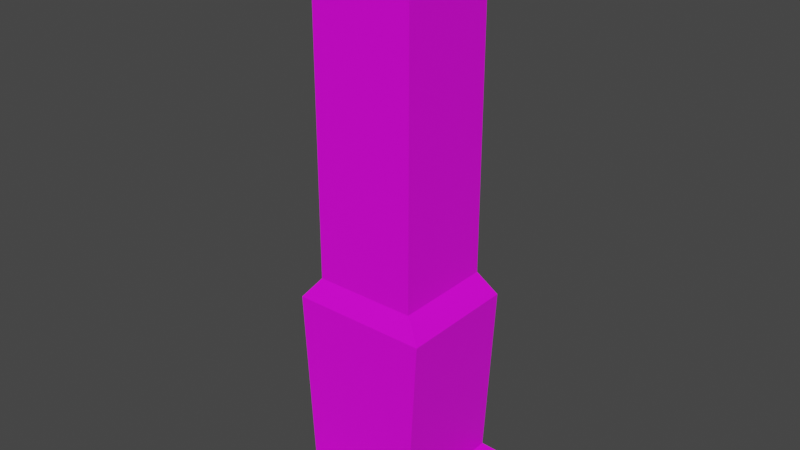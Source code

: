 # Source: pilar.blend  (saved by Blender 2.92.15; exported with 4.5.12 LTS)
import bpy
from mathutils import Matrix  # noqa: F401  (used for matrix-valued properties, if any)

bpy.ops.wm.read_factory_settings(use_empty=True)
scene = bpy.context.scene
scene.name = 'Scene'

# ---- collections
col_collection = bpy.data.collections.new('Collection'); scene.collection.children.link(col_collection)

# ---- images (referenced by path relative to the original .blend; pixels are not part of the script)
import os
ASSET_DIR = os.environ.get("B2B_ASSET_DIR", "")  # directory of the original .blend (textures are referenced by path, not embedded)
HERE = os.path.dirname(os.path.abspath(__file__))  # packed textures are extracted next to this script under _unpacked/

def load_image(name, relpath, width, height, colorspace="sRGB"):
    """Load a texture the original file referenced (path relative to the .blend, or extracted next to this script)."""
    p = next((c for c in (os.path.join(HERE, relpath), os.path.join(ASSET_DIR, relpath)) if relpath and os.path.exists(c)), "")
    if p:
        img = bpy.data.images.load(p, check_existing=True)
        img.name = name
    else:  # same state as the original file: an image datablock whose file is absent (Cycles renders it pink)
        img = bpy.data.images.new(name, width, height)
        img.source = "FILE"
        img.filepath = "//" + (relpath or name)
    img.colorspace_settings.name = colorspace
    return img
img_textura_cinzenta_de_parede_amarela_escura_do_vetor_gradacao_mei = load_image('textura-cinzenta-de-parede-amarela-escura-do-vetor-gradacao-mei', 'textura-cinzenta-de-parede-amarela-escura-do-vetor-gradacao-meio-tom-angulosa-fundo-concreto-para-cr.jpg', 1024, 1024, 'sRGB')

# ---- materials (node trees are filled in below, after node groups)
mat_material = bpy.data.materials.new('Material')
mat_material.alpha_threshold = 0.0
mat_material.use_transparent_shadow = False
mat_material.line_color = (0.0, 0.0, 0.0, 1.0)

# ---- material node trees
mat_material.use_nodes = True; mat_material.node_tree.nodes.clear()
_N = mat_material.node_tree.nodes; _L = mat_material.node_tree.links
n0 = _N.new('ShaderNodeOutputMaterial'); n0.name = 'Material Output'; n0.location = (300, 300)
n1 = _N.new('ShaderNodeBsdfPrincipled'); n1.name = 'Principled BSDF'; n1.location = (10, 300)
n1.distribution = 'GGX'
n1.subsurface_method = 'BURLEY'
n1.inputs[2].default_value = 0.4
n1.inputs[3].default_value = 1.45
n1.inputs[27].default_value = (0.0, 0.0, 0.0, 1.0)
n1.inputs[28].default_value = 1.0
n2 = _N.new('ShaderNodeTexImage'); n2.name = 'Textura de imagem'; n2.location = (-435, 231)
n2.image = img_textura_cinzenta_de_parede_amarela_escura_do_vetor_gradacao_mei
_L.new(n1.outputs[0], n0.inputs[0])
_L.new(n2.outputs[0], n1.inputs[0])
n0.is_active_output = True

# ---- world
world_world = bpy.data.worlds.new('World'); scene.world = world_world
world_world.use_nodes = True; world_world.node_tree.nodes.clear()
_N = world_world.node_tree.nodes; _L = world_world.node_tree.links
n0 = _N.new('ShaderNodeOutputWorld'); n0.name = 'World Output'; n0.location = (300, 300)
n1 = _N.new('ShaderNodeBackground'); n1.name = 'Background'; n1.location = (10, 300)
n1.inputs[0].default_value = (0.05088, 0.05088, 0.05088, 1.0)
_L.new(n1.outputs[0], n0.inputs[0])
n0.is_active_output = True
world_world.color = (0.05088, 0.05088, 0.05088)
world_world.use_sun_shadow = False
world_world.sun_shadow_jitter_overblur = 0.0

# ---- meshes
me_cube = bpy.data.meshes.new('Cube')
me_cube.from_pydata([(0.7671, 0.6701, 1.0), (0.6566, 0.6701, -1.0), (0.7671, -0.6701, 1.0), (0.6566, -0.6701, -1.0), (-0.7671, 0.6701, 1.0), (-0.6566, 0.6701, -1.0), (-0.7671, -0.6701, 1.0), (-0.6566, -0.6701, -1.0), (0.5728, -0.5645, 1.244), (-0.5728, -0.5645, 1.244), (0.5728, 0.5645, 1.244), (-0.5728, 0.5645, 1.244), (0.5728, -0.5645, 4.508), (-0.5728, -0.5645, 4.508), (0.5728, 0.5645, 4.508), (-0.5728, 0.5645, 4.508), (1.0, -1.0, 4.979), (-1.0, -1.0, 4.979), (1.0, 1.0, 4.979), (-1.0, 1.0, 4.979), (-1.0, 1.0, -1.329), (-1.0, -1.0, -1.329), (1.0, 1.0, -1.329), (1.0, -1.0, -1.329)], [], [(0, 4, 11, 10), (3, 2, 6, 7), (7, 6, 4, 5), (5, 1, 22, 20), (1, 0, 2, 3), (5, 4, 0, 1), (11, 9, 13, 15), (6, 2, 8, 9), (4, 6, 9, 11), (2, 0, 10, 8), (14, 15, 19, 18), (9, 8, 12, 13), (10, 11, 15, 14), (8, 10, 14, 12), (18, 19, 17, 16), (12, 14, 18, 16), (15, 13, 17, 19), (13, 12, 16, 17), (20, 22, 23, 21), (3, 7, 21, 23), (7, 5, 20, 21), (1, 3, 23, 22)])
_uv = me_cube.uv_layers.new(name='UVMap')
_uv.uv.foreach_set('vector', [0.9471, 0.5321, 0.9471, 0.0, 0.9667, 0.06738, 0.9667, 0.4647, 0.7071, 0.04628, 0.7209, 0.294, 0.5291, 0.294, 0.5429, 0.04628, 0.2088, 0.0, 0.2088, 0.2503, 0.04124, 0.2503, 0.04124, 0.0, 0.8847, 0.1191, 0.8847, 0.5745, 0.8504, 0.6936, 0.8504, 0.0, 0.4588, 0.0, 0.4588, 0.2503, 0.2912, 0.2503, 0.2912, 0.0, 0.9571, 0.04628, 0.9709, 0.294, 0.7791, 0.294, 0.7929, 0.04628, 0.05444, 0.2801, 0.1956, 0.2801, 0.1956, 0.6879, 0.05444, 0.6879, 0.9275, 0.5321, 0.9275, 0.0, 0.9471, 0.06738, 0.9471, 0.4647, 0.2243, 0.6936, 0.2243, 0.9724, 0.2, 0.9505, 0.2, 0.7156, 0.2485, 0.6936, 0.2485, 0.9724, 0.2243, 0.9505, 0.2243, 0.7156, 0.7835, 0.5454, 0.7835, 0.1481, 0.8161, 0.0, 0.8161, 0.6936, 0.8022, 0.326, 0.9454, 0.326, 0.9454, 0.7302, 0.8022, 0.7302, 0.8034, 0.326, 0.9466, 0.326, 0.9466, 0.7302, 0.8034, 0.7302, 0.09656, 0.2801, 0.2377, 0.2801, 0.2377, 0.6879, 0.09656, 0.6879, 0.9246, 0.0, 0.9246, 0.6936, 0.7748, 0.6936, 0.7748, 0.0, 0.6989, 0.5454, 0.7835, 0.5454, 0.8161, 0.6936, 0.6663, 0.6936, 0.7835, 0.1481, 0.6989, 0.1481, 0.6663, 0.0, 0.8161, 0.0, 0.6989, 0.1481, 0.6989, 0.5454, 0.6663, 0.6936, 0.6663, 0.0, 0.3498, 0.0, 0.3498, 0.6936, 0.2, 0.6936, 0.2, 0.0, 0.8504, 0.1191, 0.8504, 0.5745, 0.8161, 0.6936, 0.8161, 0.0, 0.8847, 0.3475, 0.8847, 0.06865, 0.9275, 0.0, 0.9275, 0.4162, 0.8847, 0.7636, 0.8847, 0.4848, 0.9275, 0.4162, 0.9275, 0.8323])
me_cube.materials.append(mat_material)
me_cube.use_remesh_preserve_volume = False
me_cube.use_remesh_preserve_attributes = False
me_cube.use_mirror_vertex_groups = False
me_cube.update()

# ---- objects
ob_cube = bpy.data.objects.new('Cube', me_cube)

# ---- transforms, parenting, visibility, modifiers, constraints
ob_cube.location = (0.0, 0.0, 0.0)
ob_cube.lock_rotations_4d = False
ob_cube.empty_display_type = 'ARROWS'
ob_cube.lineart.crease_threshold = 0.0

# ---- collection membership
col_collection.objects.link(ob_cube)

# ---- scene / render settings (as saved in the file)
scene.frame_start = 1; scene.frame_end = 250; scene.frame_set(1)
scene.render.engine = 'BLENDER_EEVEE_NEXT'
scene.cycles.use_denoising = False
scene.cycles.samples = 128
scene.cycles.sampling_pattern = 'TABULATED_SOBOL'
scene.cycles.use_adaptive_sampling = False
scene.cycles.use_light_tree = False
scene.view_settings.view_transform = 'Filmic'
bpy.context.view_layer.update()

# ---- added for rendering (the .blend has no active camera and no usable light): camera, sun
cam_auto = bpy.data.cameras.new('AutoCamera')
cam_auto.lens = 50.0
cam_auto.sensor_width = 36.0
cam_auto.clip_end = 1000.0
ob_auto_camera = bpy.data.objects.new('AutoCamera', cam_auto)
scene.collection.objects.link(ob_auto_camera)
ob_auto_camera.location = (6.39566, -7.67479, 6.94143)
ob_auto_camera.rotation_euler = (1.09748, -7.21219e-08, 0.694738)
scene.camera = ob_auto_camera
light_auto_sun = bpy.data.lights.new('AutoSun', 'SUN')
light_auto_sun.energy = 3.0
light_auto_sun.angle = 0.0523599
ob_auto_sun = bpy.data.objects.new('AutoSun', light_auto_sun)
scene.collection.objects.link(ob_auto_sun)
ob_auto_sun.rotation_euler = (0.872665, 0.174533, 0.523599)
bpy.context.view_layer.update()
